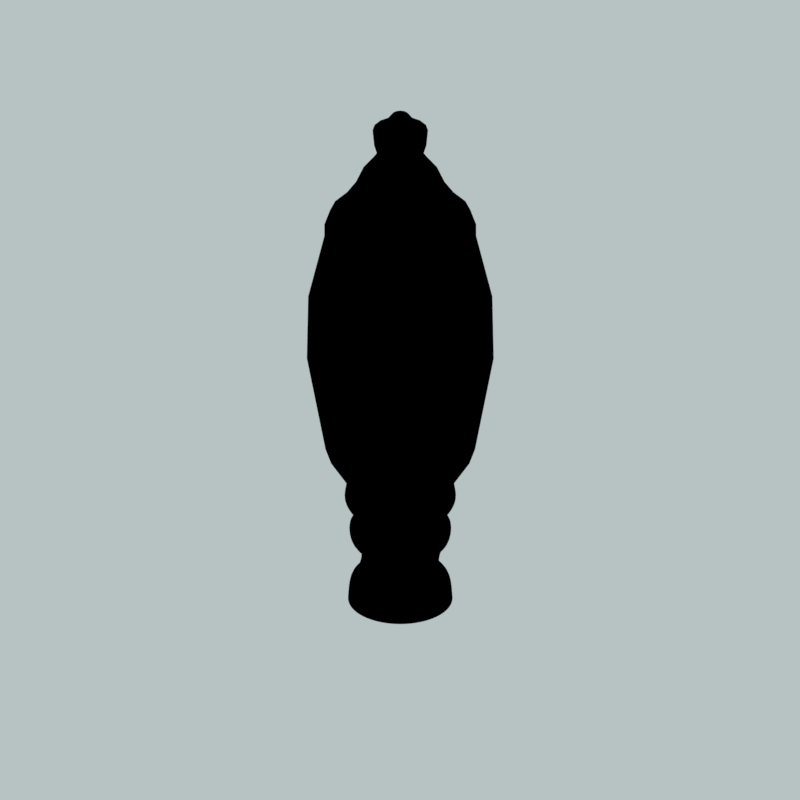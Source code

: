 # Source: tmo2_V004.blend  (saved by Blender 2.79.0; exported with 4.5.12 LTS)
import bpy
from mathutils import Matrix  # noqa: F401  (used for matrix-valued properties, if any)

bpy.ops.wm.read_factory_settings(use_empty=True)
scene = bpy.context.scene
scene.name = 'Scene'

# ---- collections
col_collection_1 = bpy.data.collections.new('Collection 1'); scene.collection.children.link(col_collection_1)

# ---- materials (node trees are filled in below, after node groups)
mat_brass = bpy.data.materials.new('brass')
mat_brass.alpha_threshold = 0.0
mat_brass.use_transparent_shadow = False
mat_brass.diffuse_color = (0.5225, 0.3206, 0.1354, 1.0)
mat_brass.specular_color = (1.0, 0.8675, 0.3637)
mat_brass.roughness = 0.5
mat_brass.specular_intensity = 1.0
mat_glass = bpy.data.materials.new('glass')
mat_glass.alpha_threshold = 0.0
mat_glass.use_transparent_shadow = False
mat_glass.diffuse_color = (0.9203, 1.0, 1.0, 1.0)
mat_glass.specular_color = (1.0, 0.8629, 0.5203)
mat_glass.roughness = 0.5
mat_glass.specular_intensity = 0.2906
mat_guide = bpy.data.materials.new('guide')
mat_guide.alpha_threshold = 0.0
mat_guide.use_transparent_shadow = False
mat_guide.diffuse_color = (1.0, 0.0, 0.004819, 1.0)
mat_guide.roughness = 0.5

# ---- material node trees

# ---- world
world_world = bpy.data.worlds.new('World'); scene.world = world_world
world_world.color = (0.4735, 0.5457, 0.5457)
world_world.use_sun_shadow = False
world_world.sun_shadow_jitter_overblur = 0.0
world_world.cycles.sampling_method = 'MANUAL'
world_world.light_settings.distance = 0.0

# ---- cameras
cam_camera = bpy.data.cameras.new('Camera')
cam_camera.type = 'ORTHO'
cam_camera.sensor_fit = 'HORIZONTAL'
cam_camera.clip_start = 220.0
cam_camera.clip_end = 340.0
cam_camera.lens = 35.0
cam_camera.sensor_width = 1.0
cam_camera.sensor_height = 18.0
cam_camera.ortho_scale = 8.486
cam_camera.shift_x = -0.000345
cam_camera.shift_y = 0.25
cam_camera.dof.focus_distance = 0.0
cam_camera.dof.aperture_fstop = 128.0
cam_camera.dof.aperture_blades = 6

# ---- lights
light_lightdome = bpy.data.lights.new('LightDome', 'SUN')
light_lightdome.transmission_factor = 0.0
light_lightdome.angle = 0.1993
light_lightdome.energy = 0.1
light_lightdome.shadow_buffer_clip_start = 0.5
light_lightdome.shadow_soft_size = 0.1
light_lightdome.shadow_cascade_max_distance = 1000.0
light_fillerlight = bpy.data.lights.new('FillerLight', 'SUN')
light_fillerlight.transmission_factor = 0.0
light_fillerlight.angle = 0.9273
light_fillerlight.energy = 0.5
light_fillerlight.shadow_buffer_clip_start = 0.5
light_fillerlight.shadow_soft_size = 0.5
light_fillerlight.shadow_cascade_max_distance = 1000.0
light_mainlight = bpy.data.lights.new('MainLight', 'SUN')
light_mainlight.transmission_factor = 0.0
light_mainlight.angle = 0.9273
light_mainlight.energy = 1.3
light_mainlight.shadow_buffer_clip_start = 0.5
light_mainlight.shadow_soft_size = 0.5
light_mainlight.shadow_cascade_max_distance = 1000.0

# ---- meshes
me_cylinder_004 = bpy.data.meshes.new('Cylinder.004')
me_cylinder_004.from_pydata([(0.04589, -0.01901, 4.443), (0.03513, -0.03513, 4.443), (1.35e-08, -0.04968, 4.443), (-0.01901, -0.04589, 4.443), (-0.04589, -0.01901, 4.443), (-0.04968, -6.003e-09, 4.443), (-0.03513, 0.03513, 4.443), (-0.01901, 0.04589, 4.443), (8.374e-09, 0.04968, 4.443), (0.01901, 0.04589, 4.443), (0.04589, 0.01901, 4.443), (0.04968, 4.982e-09, 4.443), (0.01901, -0.04589, 4.443), (-0.03513, -0.03513, 4.443), (-0.04589, 0.01901, 4.443), (0.03513, 0.03513, 4.443), (-0.03442, 0.0831, 4.582), (-0.0636, 0.0636, 4.582), (-0.0831, 0.03442, 4.582), (-0.08995, -3.035e-09, 4.582), (-0.0831, -0.03442, 4.582), (-0.0636, -0.0636, 4.582), (-0.03442, -0.0831, 4.582), (2.714e-08, -0.08995, 4.582), (0.03442, -0.0831, 4.582), (0.0636, -0.0636, 4.582), (0.0831, -0.03442, 4.582), (0.08995, 1.686e-08, 4.582), (0.0831, 0.03442, 4.582), (0.0636, 0.0636, 4.582), (0.03442, 0.0831, 4.582), (1.786e-08, 0.08995, 4.582), (-6.282e-08, 0.1639, 2.211), (0.0, 0.35, 2.351), (-1.842e-08, 0.2955, 2.252), (-6.524e-08, 0.1639, 4.304), (0.0, 0.35, 4.163), (-1.903e-08, 0.2955, 4.262), (0.06272, 0.1514, 2.211), (0.1339, 0.3233, 2.351), (0.1131, 0.273, 2.252), (0.06272, 0.1514, 4.304), (0.1339, 0.3233, 4.163), (0.1131, 0.273, 4.262), (0.1159, 0.1159, 2.211), (0.2475, 0.2475, 2.351), (0.2089, 0.2089, 2.252), (0.1159, 0.1159, 4.304), (0.2475, 0.2475, 4.163), (0.2089, 0.2089, 4.262), (0.1514, 0.06272, 2.211), (0.3233, 0.1339, 2.351), (0.273, 0.1131, 2.252), (0.1514, 0.06272, 4.304), (0.3233, 0.1339, 4.163), (0.273, 0.1131, 4.262), (0.1639, 4.108e-08, 2.211), (0.35, -1.53e-08, 2.351), (0.2955, 1.51e-09, 2.252), (0.1639, 3.866e-08, 4.304), (0.35, -1.53e-08, 4.163), (0.2955, 6.041e-10, 4.262), (0.1514, -0.06272, 2.211), (0.3233, -0.1339, 2.351), (0.273, -0.1131, 2.252), (0.1514, -0.06272, 4.304), (0.3233, -0.1339, 4.163), (0.273, -0.1131, 4.262), (0.1159, -0.1159, 2.211), (0.2475, -0.2475, 2.351), (0.2089, -0.2089, 2.252), (0.1159, -0.1159, 4.304), (0.2475, -0.2475, 4.163), (0.2089, -0.2089, 4.262), (0.06272, -0.1514, 2.211), (0.1339, -0.3233, 2.351), (0.1131, -0.273, 2.252), (0.06272, -0.1514, 4.304), (0.1339, -0.3233, 4.163), (0.1131, -0.273, 4.262), (-4.833e-08, -0.1639, 2.211), (5.284e-08, -0.35, 2.351), (2.326e-08, -0.2955, 2.252), (-4.833e-08, -0.1639, 4.304), (5.284e-08, -0.35, 4.163), (2.356e-08, -0.2955, 4.262), (-0.06272, -0.1514, 2.211), (-0.1339, -0.3233, 2.351), (-0.1131, -0.273, 2.252), (-0.06272, -0.1514, 4.304), (-0.1339, -0.3233, 4.163), (-0.1131, -0.273, 4.262), (-0.1159, -0.1159, 2.211), (-0.2475, -0.2475, 2.351), (-0.2089, -0.2089, 2.252), (-0.1159, -0.1159, 4.304), (-0.2475, -0.2475, 4.163), (-0.2089, -0.2089, 4.262), (-0.1514, -0.06272, 2.211), (-0.3233, -0.1339, 2.351), (-0.273, -0.1131, 2.252), (-0.1514, -0.06272, 4.304), (-0.3233, -0.1339, 4.163), (-0.273, -0.1131, 4.262), (-0.1639, 4.833e-09, 2.211), (-0.35, 4.173e-09, 2.351), (-0.2955, 4.229e-09, 2.252), (-0.1639, 2.416e-09, 4.304), (-0.35, 4.173e-09, 4.163), (-0.2955, 3.624e-09, 4.262), (-0.1514, 0.06272, 2.211), (-0.3233, 0.1339, 2.351), (-0.273, 0.1131, 2.252), (-0.1514, 0.06272, 4.304), (-0.3233, 0.1339, 4.163), (-0.273, 0.1131, 4.262), (-0.1159, 0.1159, 2.211), (-0.2475, 0.2475, 2.351), (-0.2089, 0.2089, 2.252), (-0.1159, 0.1159, 4.304), (-0.2475, 0.2475, 4.163), (-0.2089, 0.2089, 4.262), (-0.06272, 0.1514, 2.211), (-0.1339, 0.3233, 2.351), (-0.1131, 0.273, 2.252), (-0.06272, 0.1514, 4.304), (-0.1339, 0.3233, 4.163), (-0.1131, 0.273, 4.262), (-0.03442, 0.0831, 4.717), (3.4e-07, 0.08995, 4.717), (-0.0636, 0.0636, 4.717), (-0.0831, 0.03442, 4.717), (-0.08995, -3.035e-09, 4.717), (-0.0831, -0.03442, 4.717), (-0.0636, -0.0636, 4.717), (-0.03442, -0.0831, 4.717), (3.493e-07, -0.08995, 4.717), (0.03442, -0.0831, 4.717), (0.0636, -0.0636, 4.717), (0.0831, -0.03442, 4.717), (0.08995, 1.686e-08, 4.717), (0.0831, 0.03442, 4.717), (0.0636, 0.0636, 4.717), (0.03442, 0.0831, 4.717), (0.1727, 0.07229, 1.617), (0.1506, 0.03911, 1.617), (0.1428, 1.306e-08, 1.617), (0.1506, -0.03911, 1.617), (0.1727, -0.07229, 1.617), (1.646e-08, -1.51e-08, 2.211), (0.2059, -0.09443, 1.617), (0.2451, -0.1022, 1.617), (0.2841, -0.09434, 1.617), (4.146e-07, -1.269e-08, 4.773), (0.3172, -0.07217, 1.617), (0.3393, -0.03905, 1.617), (0.3471, 2.979e-09, 1.617), (0.3393, 0.03905, 1.617), (0.3172, 0.07217, 1.617), (0.2451, 0.1022, 1.617), (0.2841, 0.09434, 1.617), (0.2059, 0.09443, 1.617), (0.2184, 1.293e-09, 1.62), (0.1727, -0.07229, 2.288), (0.2184, -7.111e-09, 2.286), (0.1506, -0.03911, 2.288), (0.3393, 0.03905, 2.288), (0.3471, -3.623e-09, 2.288), (0.1428, -7.607e-08, 2.288), (0.1506, 0.03911, 2.288), (0.3172, -0.07217, 2.288), (0.1727, 0.07229, 2.288), (0.2841, -0.09434, 2.288), (0.2059, 0.09443, 2.288), (0.2451, -0.1022, 2.288), (0.2451, 0.1022, 2.288), (0.2841, 0.09434, 2.288), (0.2059, -0.09443, 2.288), (0.3172, 0.07217, 2.288), (0.3393, -0.03905, 2.288), (-0.1727, 0.07229, 1.617), (-0.1506, 0.03911, 1.617), (-0.1428, 8.945e-09, 1.617), (-0.1506, -0.03911, 1.617), (-0.1727, -0.07229, 1.617), (-0.2059, -0.09443, 1.617), (-0.2451, -0.1022, 1.617), (-0.2841, -0.09434, 1.617), (-0.3172, -0.07217, 1.617), (-0.3393, -0.03905, 1.617), (-0.3471, 2.939e-09, 1.617), (-0.3393, 0.03905, 1.617), (-0.3172, 0.07217, 1.617), (-0.2451, 0.1022, 1.617), (-0.2841, 0.09434, 1.617), (-0.2059, 0.09443, 1.617), (-0.2184, 1.895e-09, 1.62), (-0.1727, -0.07229, 2.288), (-0.2184, 4.861e-09, 2.286), (-0.1506, -0.03911, 2.288), (-0.3393, 0.03905, 2.288), (-0.3471, -3.407e-09, 2.288), (-0.1428, 4.454e-09, 2.288), (-0.1506, 0.03911, 2.288), (-0.3172, -0.07217, 2.288), (-0.1727, 0.07229, 2.288), (-0.2841, -0.09434, 2.288), (-0.2059, 0.09443, 2.288), (-0.2451, -0.1022, 2.288), (-0.2451, 0.1022, 2.288), (-0.2841, 0.09434, 2.288), (-0.2059, -0.09443, 2.288), (-0.3172, 0.07217, 2.288), (-0.3393, -0.03905, 2.288), (0.0, 0.35, 2.879), (0.0, 0.35, 3.521), (0.1339, 0.3233, 3.521), (0.1339, 0.3233, 2.879), (-0.1339, 0.3233, 2.879), (-0.1339, 0.3233, 3.521), (0.2475, 0.2475, 3.521), (0.2475, 0.2475, 2.879), (0.3233, 0.1339, 3.521), (0.3233, 0.1339, 2.879), (0.35, -1.53e-08, 3.521), (0.35, -1.53e-08, 2.879), (0.3233, -0.1339, 3.521), (0.3233, -0.1339, 2.879), (0.2475, -0.2475, 3.521), (0.2475, -0.2475, 2.879), (0.1339, -0.3233, 3.521), (0.1339, -0.3233, 2.879), (5.284e-08, -0.35, 3.521), (5.284e-08, -0.35, 2.879), (-0.1339, -0.3233, 3.521), (-0.1339, -0.3233, 2.879), (-0.2475, -0.2475, 3.521), (-0.2475, -0.2475, 2.879), (-0.3233, -0.1339, 3.521), (-0.3233, -0.1339, 2.879), (-0.35, 4.173e-09, 3.521), (-0.35, 4.173e-09, 2.879), (-0.3233, 0.1339, 3.521), (-0.3233, 0.1339, 2.879), (-0.2475, 0.2475, 3.521), (-0.2475, 0.2475, 2.879), (-0.3016, -0.05649, 1.828), (-0.3016, -0.05649, 2.077), (-0.2757, -0.07382, 2.077), (-0.2757, -0.07382, 1.828), (-0.1712, 0.0306, 1.828), (-0.1712, 0.0306, 2.077), (-0.1886, 0.05653, 2.077), (-0.1886, 0.05653, 1.828), (-0.3189, -0.03057, 1.828), (-0.3189, -0.03057, 2.077), (-0.1652, 1.097e-08, 1.828), (-0.1652, 7.157e-09, 2.077), (-0.325, 4.246e-09, 1.828), (-0.325, 3.397e-10, 2.077), (-0.1712, -0.0306, 1.828), (-0.1712, -0.0306, 2.077), (-0.3189, 0.03057, 1.828), (-0.3189, 0.03057, 2.077), (-0.1886, -0.05653, 1.828), (-0.1886, -0.05653, 2.077), (-0.3016, 0.05649, 1.828), (-0.3016, 0.05649, 2.077), (-0.2145, -0.07384, 1.828), (-0.2145, -0.07384, 2.077), (-0.2757, 0.07382, 1.828), (-0.2757, 0.07382, 2.077), (-0.2451, -0.07991, 1.828), (-0.2451, -0.07991, 2.077), (-0.2145, 0.07384, 1.828), (-0.2145, 0.07384, 2.077), (-0.2451, 0.07991, 2.077), (-0.2451, 0.07991, 1.828), (0.3016, -0.05649, 1.828), (0.3016, -0.05649, 2.077), (0.2757, -0.07382, 2.077), (0.2757, -0.07382, 1.828), (0.1712, 0.0306, 1.828), (0.1712, 0.0306, 2.077), (0.1886, 0.05653, 2.077), (0.1886, 0.05653, 1.828), (0.3189, -0.03057, 1.828), (0.3189, -0.03057, 2.077), (0.1652, 1.495e-08, 1.828), (0.1652, -9.795e-10, 2.077), (0.325, 4.246e-09, 1.828), (0.325, 2.146e-10, 2.077), (0.1712, -0.0306, 1.828), (0.1712, -0.0306, 2.077), (0.3189, 0.03057, 1.828), (0.3189, 0.03057, 2.077), (0.1886, -0.05653, 1.828), (0.1886, -0.05653, 2.077), (0.3016, 0.05649, 1.828), (0.3016, 0.05649, 2.077), (0.2145, -0.07384, 1.828), (0.2145, -0.07384, 2.077), (0.2757, 0.07382, 1.828), (0.2757, 0.07382, 2.077), (0.2451, -0.07991, 1.828), (0.2451, -0.07991, 2.077), (0.2145, 0.07384, 1.828), (0.2145, 0.07384, 2.077), (0.2451, 0.07991, 2.077), (0.2451, 0.07991, 1.828)], [], [(219, 126, 36, 215), (220, 48, 54, 222), (222, 54, 60, 224), (224, 60, 66, 226), (226, 66, 72, 228), (228, 72, 78, 230), (230, 78, 84, 232), (232, 84, 90, 234), (234, 90, 96, 236), (236, 96, 102, 238), (238, 102, 108, 240), (240, 108, 114, 242), (242, 114, 120, 244), (244, 120, 126, 219), (216, 42, 48, 220), (22, 23, 136, 135), (1, 0, 26, 25), (215, 36, 42, 216), (33, 39, 40, 34), (34, 40, 38, 32), (42, 36, 37, 43), (43, 37, 35, 41), (39, 45, 46, 40), (40, 46, 44, 38), (48, 42, 43, 49), (49, 43, 41, 47), (45, 51, 52, 46), (46, 52, 50, 44), (54, 48, 49, 55), (55, 49, 47, 53), (51, 57, 58, 52), (52, 58, 56, 50), (60, 54, 55, 61), (61, 55, 53, 59), (57, 63, 64, 58), (58, 64, 62, 56), (66, 60, 61, 67), (67, 61, 59, 65), (63, 69, 70, 64), (64, 70, 68, 62), (72, 66, 67, 73), (73, 67, 65, 71), (69, 75, 76, 70), (70, 76, 74, 68), (78, 72, 73, 79), (79, 73, 71, 77), (75, 81, 82, 76), (76, 82, 80, 74), (84, 78, 79, 85), (85, 79, 77, 83), (81, 87, 88, 82), (82, 88, 86, 80), (90, 84, 85, 91), (91, 85, 83, 89), (87, 93, 94, 88), (88, 94, 92, 86), (96, 90, 91, 97), (97, 91, 89, 95), (93, 99, 100, 94), (94, 100, 98, 92), (102, 96, 97, 103), (103, 97, 95, 101), (99, 105, 106, 100), (100, 106, 104, 98), (108, 102, 103, 109), (109, 103, 101, 107), (105, 111, 112, 106), (106, 112, 110, 104), (114, 108, 109, 115), (115, 109, 107, 113), (111, 117, 118, 112), (112, 118, 116, 110), (120, 114, 115, 121), (121, 115, 113, 119), (117, 123, 124, 118), (118, 124, 122, 116), (126, 120, 121, 127), (127, 121, 119, 125), (123, 33, 34, 124), (124, 34, 32, 122), (36, 126, 127, 37), (37, 127, 125, 35), (74, 80, 149), (3, 2, 23, 22), (5, 4, 20, 19), (7, 6, 17, 16), (9, 8, 31, 30), (11, 10, 28, 27), (12, 1, 25, 24), (13, 3, 22, 21), (14, 5, 19, 18), (15, 9, 30, 29), (0, 11, 27, 26), (2, 12, 24, 23), (4, 13, 21, 20), (6, 14, 18, 17), (10, 15, 29, 28), (8, 7, 16, 31), (35, 125, 7, 8), (53, 47, 15, 10), (119, 113, 14, 6), (101, 95, 13, 4), (83, 77, 12, 2), (65, 59, 11, 0), (47, 41, 9, 15), (113, 107, 5, 14), (95, 89, 3, 13), (77, 71, 1, 12), (59, 53, 10, 11), (41, 35, 8, 9), (125, 119, 6, 7), (107, 101, 4, 5), (89, 83, 2, 3), (71, 65, 0, 1), (140, 141, 153), (31, 16, 128, 129), (30, 31, 129, 143), (23, 24, 137, 136), (16, 17, 130, 128), (24, 25, 138, 137), (17, 18, 131, 130), (25, 26, 139, 138), (18, 19, 132, 131), (26, 27, 140, 139), (19, 20, 133, 132), (27, 28, 141, 140), (20, 21, 134, 133), (28, 29, 142, 141), (21, 22, 135, 134), (29, 30, 143, 142), (104, 110, 149), (133, 134, 153), (141, 142, 153), (134, 135, 153), (142, 143, 153), (135, 136, 153), (129, 128, 153), (143, 129, 153), (136, 137, 153), (128, 130, 153), (137, 138, 153), (130, 131, 153), (138, 139, 153), (131, 132, 153), (139, 140, 153), (132, 133, 153), (86, 92, 149), (68, 74, 149), (50, 56, 149), (122, 32, 149), (116, 122, 149), (98, 104, 149), (80, 86, 149), (62, 68, 149), (32, 38, 149), (44, 50, 149), (110, 116, 149), (92, 98, 149), (146, 162, 147), (38, 44, 149), (56, 62, 149), (155, 162, 156), (145, 162, 146), (154, 162, 155), (144, 162, 145), (152, 162, 154), (161, 162, 144), (151, 162, 152), (160, 162, 159), (159, 162, 161), (150, 162, 151), (158, 162, 160), (148, 162, 150), (157, 162, 158), (156, 162, 157), (147, 162, 148), (168, 165, 164), (179, 167, 164), (169, 168, 164), (170, 179, 164), (171, 169, 164), (172, 170, 164), (173, 171, 164), (174, 172, 164), (176, 175, 164), (175, 173, 164), (177, 174, 164), (178, 176, 164), (163, 177, 164), (166, 178, 164), (167, 166, 164), (165, 163, 164), (280, 279, 170, 172), (284, 283, 169, 171), (279, 287, 179, 170), (283, 289, 168, 169), (287, 291, 167, 179), (289, 293, 165, 168), (291, 295, 166, 167), (293, 297, 163, 165), (295, 299, 178, 166), (297, 301, 177, 163), (299, 303, 176, 178), (301, 305, 174, 177), (308, 307, 173, 175), (303, 308, 175, 176), (305, 280, 172, 174), (307, 284, 171, 173), (182, 183, 196), (189, 190, 196), (181, 182, 196), (188, 189, 196), (180, 181, 196), (187, 188, 196), (195, 180, 196), (186, 187, 196), (194, 193, 196), (193, 195, 196), (185, 186, 196), (192, 194, 196), (184, 185, 196), (191, 192, 196), (190, 191, 196), (183, 184, 196), (202, 198, 199), (213, 198, 201), (203, 198, 202), (204, 198, 213), (205, 198, 203), (206, 198, 204), (207, 198, 205), (208, 198, 206), (210, 198, 209), (209, 198, 207), (211, 198, 208), (212, 198, 210), (197, 198, 211), (200, 198, 212), (201, 198, 200), (199, 198, 197), (248, 206, 204, 247), (252, 205, 203, 251), (247, 204, 213, 255), (251, 203, 202, 257), (255, 213, 201, 259), (257, 202, 199, 261), (259, 201, 200, 263), (261, 199, 197, 265), (263, 200, 212, 267), (265, 197, 211, 269), (267, 212, 210, 271), (269, 211, 208, 273), (276, 209, 207, 275), (271, 210, 209, 276), (273, 208, 206, 248), (275, 207, 205, 252), (33, 214, 217, 39), (214, 215, 216, 217), (39, 217, 221, 45), (217, 216, 220, 221), (117, 245, 218, 123), (245, 244, 219, 218), (111, 243, 245, 117), (243, 242, 244, 245), (105, 241, 243, 111), (241, 240, 242, 243), (99, 239, 241, 105), (239, 238, 240, 241), (93, 237, 239, 99), (237, 236, 238, 239), (87, 235, 237, 93), (235, 234, 236, 237), (81, 233, 235, 87), (233, 232, 234, 235), (75, 231, 233, 81), (231, 230, 232, 233), (69, 229, 231, 75), (229, 228, 230, 231), (63, 227, 229, 69), (227, 226, 228, 229), (57, 225, 227, 63), (225, 224, 226, 227), (51, 223, 225, 57), (223, 222, 224, 225), (45, 221, 223, 51), (221, 220, 222, 223), (123, 218, 214, 33), (218, 219, 215, 214), (195, 274, 253, 180), (274, 275, 252, 253), (186, 272, 249, 187), (272, 273, 248, 249), (194, 270, 277, 193), (270, 271, 276, 277), (193, 277, 274, 195), (277, 276, 275, 274), (185, 268, 272, 186), (268, 269, 273, 272), (192, 266, 270, 194), (266, 267, 271, 270), (184, 264, 268, 185), (264, 265, 269, 268), (191, 262, 266, 192), (262, 263, 267, 266), (183, 260, 264, 184), (260, 261, 265, 264), (190, 258, 262, 191), (258, 259, 263, 262), (182, 256, 260, 183), (256, 257, 261, 260), (189, 254, 258, 190), (254, 255, 259, 258), (181, 250, 256, 182), (250, 251, 257, 256), (188, 246, 254, 189), (246, 247, 255, 254), (180, 253, 250, 181), (253, 252, 251, 250), (187, 249, 246, 188), (249, 248, 247, 246), (161, 144, 285, 306), (306, 285, 284, 307), (151, 152, 281, 304), (304, 281, 280, 305), (160, 159, 309, 302), (302, 309, 308, 303), (159, 161, 306, 309), (309, 306, 307, 308), (150, 151, 304, 300), (300, 304, 305, 301), (158, 160, 302, 298), (298, 302, 303, 299), (148, 150, 300, 296), (296, 300, 301, 297), (157, 158, 298, 294), (294, 298, 299, 295), (147, 148, 296, 292), (292, 296, 297, 293), (156, 157, 294, 290), (290, 294, 295, 291), (146, 147, 292, 288), (288, 292, 293, 289), (155, 156, 290, 286), (286, 290, 291, 287), (145, 146, 288, 282), (282, 288, 289, 283), (154, 155, 286, 278), (278, 286, 287, 279), (144, 145, 282, 285), (285, 282, 283, 284), (152, 154, 278, 281), (281, 278, 279, 280)])
me_cylinder_004.polygons.foreach_set('material_index', [1, 1, 1, 1, 1, 1, 1, 1, 1, 1, 1, 1, 1, 1, 1, 1, 1, 1, 1, 1, 1, 1, 1, 1, 1, 1, 1, 1, 1, 1, 1, 1, 1, 1, 1, 1, 1, 1, 1, 1, 1, 1, 1, 1, 1, 1, 1, 1, 1, 1, 1, 1, 1, 1, 1, 1, 1, 1, 1, 1, 1, 1, 1, 1, 1, 1, 1, 1, 1, 1, 1, 1, 1, 1, 1, 1, 1, 1, 1, 1, 1, 1, 1, 1, 1, 1, 1, 1, 1, 1, 1, 1, 1, 1, 1, 1, 1, 1, 1, 1, 1, 1, 1, 1, 1, 1, 1, 1, 1, 1, 1, 1, 1, 1, 1, 1, 1, 1, 1, 1, 1, 1, 1, 1, 1, 1, 1, 1, 1, 1, 1, 1, 1, 1, 1, 1, 1, 1, 1, 1, 1, 1, 1, 1, 1, 1, 1, 1, 1, 1, 1, 1, 1, 1, 1, 1, 1, 1, 1, 1, 1, 1, 1, 1, 1, 1, 1, 1, 1, 1, 1, 1, 1, 1, 1, 1, 1, 1, 1, 1, 1, 1, 1, 1, 1, 1, 1, 1, 1, 1, 1, 1, 1, 1, 1, 1, 1, 1, 1, 1, 1, 1, 1, 1, 1, 1, 1, 1, 1, 1, 1, 1, 1, 1, 1, 1, 1, 1, 1, 1, 1, 1, 1, 1, 1, 1, 1, 1, 1, 1, 1, 1, 1, 1, 1, 1, 1, 1, 1, 1, 1, 1, 1, 1, 1, 1, 1, 1, 1, 1, 1, 1, 1, 1, 1, 1, 1, 0, 1, 0, 1, 0, 1, 0, 1, 0, 1, 0, 1, 0, 1, 0, 1, 0, 1, 0, 1, 0, 1, 0, 1, 0, 1, 0, 1, 0, 1, 0, 1, 1, 1, 1, 1, 1, 1, 1, 1, 1, 1, 1, 1, 1, 1, 1, 1, 1, 1, 1, 1, 1, 1, 1, 1, 1, 1, 1, 1, 1, 1, 1, 1, 1, 1, 1, 1, 1, 1, 1, 1, 1, 1, 1, 1, 1, 1, 1, 1, 1, 1, 1, 1, 1, 1, 1, 1, 1, 1, 1, 1, 1, 1, 1])
me_cylinder_004.materials.append(mat_brass)
me_cylinder_004.materials.append(mat_glass)
me_cylinder_004.use_remesh_preserve_volume = False
me_cylinder_004.use_remesh_preserve_attributes = False
me_cylinder_004.use_mirror_vertex_groups = False
me_cylinder_004.update()
me_cylinder_002 = bpy.data.meshes.new('Cylinder.002')
me_cylinder_002.from_pydata([(0.0, 0.1743, 3.382), (0.06669, 0.161, 3.382), (0.1232, 0.1232, 3.382), (0.161, 0.06669, 3.382), (0.1743, -7.618e-09, 3.382), (0.161, -0.06669, 3.382), (0.1232, -0.1232, 3.382), (0.06669, -0.161, 3.382), (2.631e-08, -0.1743, 3.382), (-0.06669, -0.161, 3.382), (-0.1232, -0.1232, 3.382), (-0.161, -0.06669, 3.382), (-0.1743, 2.078e-09, 3.382), (-0.161, 0.06669, 3.382), (-0.1232, 0.1232, 3.382), (-0.06669, 0.161, 3.382), (0.0, 0.185, 3.5), (0.07078, 0.1709, 3.5), (0.1308, 0.1308, 3.5), (0.1709, 0.07078, 3.5), (0.185, -8.085e-09, 3.5), (0.1709, -0.07078, 3.5), (0.1308, -0.1308, 3.5), (0.07078, -0.1709, 3.5), (2.793e-08, -0.185, 3.5), (-0.07078, -0.1709, 3.5), (-0.1308, -0.1308, 3.5), (-0.1709, -0.07078, 3.5), (-0.185, 2.206e-09, 3.5), (-0.1709, 0.07078, 3.5), (-0.1308, 0.1308, 3.5), (-0.07078, 0.1709, 3.5), (0.0, 0.05549, 3.618), (0.02123, 0.05126, 3.618), (0.03924, 0.03924, 3.618), (0.05126, 0.02123, 3.618), (0.05549, -2.425e-09, 3.618), (0.05126, -0.02123, 3.618), (0.03924, -0.03924, 3.618), (0.02123, -0.05126, 3.618), (8.378e-09, -0.05549, 3.618), (-0.02123, -0.05126, 3.618), (-0.03924, -0.03924, 3.618), (-0.05126, -0.02123, 3.618), (-0.05549, 6.617e-10, 3.618), (-0.05126, 0.02123, 3.618), (-0.03924, 0.03924, 3.618), (-0.02123, 0.05126, 3.618), (3.116e-09, -9.585e-10, 3.618), (0.0, 0.15, 3.3), (0.05742, 0.1386, 3.3), (0.1061, 0.1061, 3.3), (0.1386, 0.05742, 3.3), (0.15, -6.559e-09, 3.3), (0.1386, -0.05742, 3.3), (0.1061, -0.1061, 3.3), (0.05742, -0.1386, 3.3), (2.266e-08, -0.15, 3.3), (-0.05742, -0.1386, 3.3), (-0.1061, -0.1061, 3.3), (-0.1386, -0.05742, 3.3), (-0.15, 1.789e-09, 3.3), (-0.1386, 0.05742, 3.3), (-0.1061, 0.1061, 3.3), (-0.05742, 0.1386, 3.3), (-0.04601, 0.1111, 3.53), (0.0, 0.1202, 3.53), (1.815e-08, -0.1202, 3.53), (-0.04601, -0.1111, 3.53), (0.04601, 0.1111, 3.53), (0.08501, 0.08501, 3.53), (-0.08501, -0.08501, 3.53), (0.1111, 0.04601, 3.53), (-0.1111, -0.04601, 3.53), (0.1202, -5.255e-09, 3.53), (-0.1202, 1.434e-09, 3.53), (0.1111, -0.04601, 3.53), (-0.1111, 0.04601, 3.53), (0.08501, -0.08501, 3.53), (-0.08501, 0.08501, 3.53), (0.04601, -0.1111, 3.53)], [], [(9, 25, 26, 10), (2, 18, 19, 3), (10, 26, 27, 11), (3, 19, 20, 4), (11, 27, 28, 12), (4, 20, 21, 5), (12, 28, 29, 13), (5, 21, 22, 6), (13, 29, 30, 14), (6, 22, 23, 7), (14, 30, 31, 15), (7, 23, 24, 8), (0, 16, 17, 1), (15, 31, 16, 0), (8, 24, 25, 9), (1, 17, 18, 2), (65, 47, 32, 66), (67, 40, 41, 68), (69, 33, 34, 70), (68, 41, 42, 71), (70, 34, 35, 72), (71, 42, 43, 73), (72, 35, 36, 74), (73, 43, 44, 75), (74, 36, 37, 76), (75, 44, 45, 77), (76, 37, 38, 78), (77, 45, 46, 79), (78, 38, 39, 80), (79, 46, 47, 65), (80, 39, 40, 67), (66, 32, 33, 69), (45, 48, 46), (38, 48, 39), (46, 48, 47), (39, 48, 40), (32, 48, 33), (47, 48, 32), (40, 48, 41), (33, 48, 34), (41, 48, 42), (34, 48, 35), (42, 48, 43), (35, 48, 36), (43, 48, 44), (36, 48, 37), (44, 48, 45), (37, 48, 38), (6, 7, 56, 55), (14, 15, 64, 63), (7, 8, 57, 56), (0, 1, 50, 49), (15, 0, 49, 64), (8, 9, 58, 57), (1, 2, 51, 50), (9, 10, 59, 58), (2, 3, 52, 51), (10, 11, 60, 59), (3, 4, 53, 52), (11, 12, 61, 60), (4, 5, 54, 53), (12, 13, 62, 61), (5, 6, 55, 54), (13, 14, 63, 62), (16, 66, 69, 17), (23, 80, 67, 24), (30, 79, 65, 31), (22, 78, 80, 23), (29, 77, 79, 30), (21, 76, 78, 22), (28, 75, 77, 29), (20, 74, 76, 21), (27, 73, 75, 28), (19, 72, 74, 20), (26, 71, 73, 27), (18, 70, 72, 19), (25, 68, 71, 26), (17, 69, 70, 18), (24, 67, 68, 25), (31, 65, 66, 16)])
me_cylinder_002.polygons.foreach_set('use_smooth', [True] * 80)
me_cylinder_002.materials.append(mat_brass)
me_cylinder_002.use_remesh_preserve_volume = False
me_cylinder_002.use_remesh_preserve_attributes = False
me_cylinder_002.use_mirror_vertex_groups = False
me_cylinder_002.update()
me_cylinder_001 = bpy.data.meshes.new('Cylinder.001')
me_cylinder_001.from_pydata([(0.0, 0.3698, 0.8075), (0.1415, 0.3417, 0.8075), (0.2615, 0.2615, 0.8075), (0.3417, 0.1415, 0.8075), (0.3698, -1.616e-08, 0.8075), (0.3417, -0.1415, 0.8075), (0.2615, -0.2615, 0.8075), (0.1415, -0.3417, 0.8075), (5.584e-08, -0.3698, 0.8075), (-0.1415, -0.3417, 0.8075), (-0.2615, -0.2615, 0.8075), (-0.3417, -0.1415, 0.8075), (-0.3698, 4.41e-09, 0.8075), (-0.3417, 0.1415, 0.8075), (-0.2615, 0.2615, 0.8075), (-0.1415, 0.3417, 0.8075), (0.0, 0.4809, 0.9925), (0.184, 0.4443, 0.9925), (0.3401, 0.3401, 0.9925), (0.4443, 0.184, 0.9925), (0.4809, -2.102e-08, 0.9925), (0.4443, -0.184, 0.9925), (0.3401, -0.3401, 0.9925), (0.184, -0.4443, 0.9925), (7.262e-08, -0.4809, 0.9925), (-0.184, -0.4443, 0.9925), (-0.3401, -0.3401, 0.9925), (-0.4443, -0.184, 0.9925), (-0.4809, 5.735e-09, 0.9925), (-0.4443, 0.184, 0.9925), (-0.3401, 0.3401, 0.9925), (-0.184, 0.4443, 0.9925), (1.819e-08, 0.6007, 1.693), (0.2299, 0.555, 1.693), (0.4247, 0.4247, 1.693), (0.555, 0.2299, 1.693), (0.6007, -2.692e-08, 1.693), (0.555, -0.2299, 1.693), (0.4247, -0.4247, 1.693), (0.2299, -0.555, 1.693), (8.953e-08, -0.6007, 1.693), (-0.2299, -0.555, 1.693), (-0.4247, -0.4247, 1.693), (-0.555, -0.2299, 1.693), (-0.6007, 7.262e-09, 1.693), (-0.555, 0.2299, 1.693), (-0.4247, 0.4247, 1.693), (-0.2299, 0.555, 1.693), (1.794e-08, 0.488, 2.725), (0.1867, 0.4508, 2.725), (0.345, 0.345, 2.725), (0.4508, 0.1867, 2.725), (0.488, -2.078e-08, 2.725), (0.4508, -0.1867, 2.725), (0.345, -0.345, 2.725), (0.1867, -0.4508, 2.725), (7.579e-08, -0.488, 2.725), (-0.1867, -0.4508, 2.725), (-0.345, -0.345, 2.725), (-0.4508, -0.1867, 2.725), (-0.488, 5.346e-09, 2.725), (-0.4508, 0.1867, 2.725), (-0.345, 0.345, 2.725), (-0.1867, 0.4508, 2.725), (0.0, 0.1867, 3.201), (0.07145, 0.1725, 3.201), (0.132, 0.132, 3.201), (0.1725, 0.07145, 3.201), (0.1867, -8.161e-09, 3.201), (0.1725, -0.07145, 3.201), (0.132, -0.132, 3.201), (0.07145, -0.1725, 3.201), (2.819e-08, -0.1867, 3.201), (-0.07145, -0.1725, 3.201), (-0.132, -0.132, 3.201), (-0.1725, -0.07145, 3.201), (-0.1867, 2.226e-09, 3.201), (-0.1725, 0.07145, 3.201), (-0.132, 0.132, 3.201), (-0.07145, 0.1725, 3.201), (0.0, 0.09126, 3.343), (0.03492, 0.08431, 3.343), (0.06453, 0.06453, 3.343), (0.08431, 0.03492, 3.343), (0.09126, -3.989e-09, 3.343), (0.08431, -0.03492, 3.343), (0.06453, -0.06453, 3.343), (0.03492, -0.08431, 3.343), (1.378e-08, -0.09126, 3.343), (-0.03492, -0.08431, 3.343), (-0.06453, -0.06453, 3.343), (-0.08431, -0.03492, 3.343), (-0.09126, 1.088e-09, 3.343), (-0.08431, 0.03492, 3.343), (-0.06453, 0.06453, 3.343), (-0.03492, 0.08431, 3.343), (0.285, 0.1181, 2.982), (0.3085, -1.262e-08, 2.982), (-0.285, -0.1181, 2.982), (-0.3085, 3.811e-09, 2.982), (0.285, -0.1181, 2.982), (-0.285, 0.1181, 2.982), (0.2181, -0.2181, 2.982), (-0.2181, 0.2181, 2.982), (0.1181, -0.285, 2.982), (-0.1181, 0.285, 2.982), (4.691e-08, -0.3085, 2.982), (9.757e-09, 0.3085, 2.982), (0.1181, 0.285, 2.982), (-0.1181, -0.285, 2.982), (0.2181, 0.2181, 2.982), (-0.2181, -0.2181, 2.982), (0.38, 0.1574, 2.816), (-0.38, -0.1574, 2.816), (1.436e-08, 0.4113, 2.816), (0.4536, -1.894e-08, 2.8), (-0.4536, 5.293e-09, 2.8), (0.4191, -0.1736, 2.8), (-0.4191, 0.1736, 2.8), (0.3208, -0.3208, 2.8), (-0.3208, 0.3208, 2.8), (0.1736, -0.4191, 2.8), (-0.1736, 0.4191, 2.8), (7.53e-08, -0.4536, 2.8), (0.1736, 0.4191, 2.8), (-0.1736, -0.4191, 2.8), (0.3208, 0.3208, 2.8), (-0.3208, -0.3208, 2.8), (0.1866, 0.4506, 2.637), (1.467e-08, 0.4877, 2.637), (0.3449, 0.3449, 2.637), (0.4506, 0.1866, 2.637), (0.4877, -2.209e-08, 2.637), (0.4506, -0.1866, 2.637), (0.3449, -0.3449, 2.637), (0.1866, -0.4506, 2.637), (7.372e-08, -0.4877, 2.637), (-0.1866, -0.4506, 2.637), (-0.3449, -0.3449, 2.637), (-0.4506, -0.1866, 2.637), (-0.4877, 5.951e-09, 2.637), (-0.4506, 0.1866, 2.637), (-0.3449, 0.3449, 2.637), (-0.1866, 0.4506, 2.637), (0.4191, 0.1736, 2.8), (0.4113, -1.818e-08, 2.816), (-0.4191, -0.1736, 2.8), (-0.4113, 5.07e-09, 2.816), (0.38, -0.1574, 2.816), (-0.38, 0.1574, 2.816), (0.2908, -0.2908, 2.816), (-0.2908, 0.2908, 2.816), (0.1574, -0.38, 2.816), (-0.1574, 0.38, 2.816), (6.33e-08, -0.4113, 2.816), (2.076e-08, 0.4536, 2.8), (0.1574, 0.38, 2.816), (-0.1574, -0.38, 2.816), (0.2908, 0.2908, 2.816), (-0.2908, -0.2908, 2.816), (-0.547, 0.2266, 2.17), (-0.4186, 0.4186, 2.17), (0.4186, -0.4186, 2.17), (0.2266, -0.547, 2.17), (-0.2266, 0.547, 2.17), (8.942e-08, -0.592, 2.17), (1.863e-08, 0.592, 2.17), (0.2266, 0.547, 2.17), (-0.2266, -0.547, 2.17), (0.4186, 0.4186, 2.17), (-0.4186, -0.4186, 2.17), (0.547, 0.2266, 2.17), (-0.547, -0.2266, 2.17), (0.592, -2.619e-08, 2.17), (-0.592, 6.338e-09, 2.17), (0.547, -0.2266, 2.17), (0.364, -1.618e-08, 2.898), (-0.364, 5.71e-09, 2.898), (0.3363, -0.1393, 2.898), (-0.3363, 0.1393, 2.898), (0.2574, -0.2574, 2.898), (-0.2574, 0.2574, 2.898), (0.1393, -0.3363, 2.898), (-0.1393, 0.3363, 2.898), (5.408e-08, -0.364, 2.898), (0.1393, 0.3363, 2.898), (-0.1393, -0.3363, 2.898), (0.2574, 0.2574, 2.898), (-0.2574, -0.2574, 2.898), (0.3363, 0.1393, 2.898), (-0.3363, -0.1393, 2.898), (1.11e-08, 0.364, 2.898), (0.255, -1.115e-08, 3.109), (-0.255, 3.041e-09, 3.109), (0.2356, -0.09758, 3.109), (-0.2356, 0.09758, 3.109), (0.1803, -0.1803, 3.109), (-0.1803, 0.1803, 3.109), (0.09758, -0.2356, 3.109), (-0.09758, 0.2356, 3.109), (3.85e-08, -0.255, 3.109), (0.09758, 0.2356, 3.109), (-0.09758, -0.2356, 3.109), (0.1803, 0.1803, 3.109), (-0.1803, -0.1803, 3.109), (0.2356, 0.09758, 3.109), (-0.2356, -0.09758, 3.109), (0.0, 0.255, 3.109)], [], [(9, 25, 26, 10), (2, 18, 19, 3), (10, 26, 27, 11), (3, 19, 20, 4), (11, 27, 28, 12), (4, 20, 21, 5), (12, 28, 29, 13), (5, 21, 22, 6), (13, 29, 30, 14), (6, 22, 23, 7), (14, 30, 31, 15), (7, 23, 24, 8), (0, 16, 17, 1), (15, 31, 16, 0), (8, 24, 25, 9), (1, 17, 18, 2), (31, 47, 32, 16), (24, 40, 41, 25), (17, 33, 34, 18), (25, 41, 42, 26), (18, 34, 35, 19), (26, 42, 43, 27), (19, 35, 36, 20), (27, 43, 44, 28), (20, 36, 37, 21), (28, 44, 45, 29), (21, 37, 38, 22), (29, 45, 46, 30), (22, 38, 39, 23), (30, 46, 47, 31), (23, 39, 40, 24), (16, 32, 33, 17), (160, 141, 142, 161), (162, 134, 135, 163), (161, 142, 143, 164), (163, 135, 136, 165), (166, 129, 128, 167), (164, 143, 129, 166), (165, 136, 137, 168), (167, 128, 130, 169), (168, 137, 138, 170), (169, 130, 131, 171), (170, 138, 139, 172), (171, 131, 132, 173), (172, 139, 140, 174), (173, 132, 133, 175), (174, 140, 141, 160), (175, 133, 134, 162), (205, 67, 68, 192), (206, 75, 76, 193), (192, 68, 69, 194), (193, 76, 77, 195), (194, 69, 70, 196), (195, 77, 78, 197), (196, 70, 71, 198), (197, 78, 79, 199), (198, 71, 72, 200), (207, 64, 65, 201), (199, 79, 64, 207), (200, 72, 73, 202), (201, 65, 66, 203), (202, 73, 74, 204), (203, 66, 67, 205), (204, 74, 75, 206), (72, 88, 89, 73), (65, 81, 82, 66), (73, 89, 90, 74), (66, 82, 83, 67), (74, 90, 91, 75), (67, 83, 84, 68), (75, 91, 92, 76), (68, 84, 85, 69), (76, 92, 93, 77), (69, 85, 86, 70), (77, 93, 94, 78), (70, 86, 87, 71), (78, 94, 95, 79), (71, 87, 88, 72), (64, 80, 81, 65), (79, 95, 80, 64), (188, 111, 98, 190), (187, 110, 96, 189), (186, 109, 111, 188), (185, 108, 110, 187), (184, 106, 109, 186), (183, 105, 107, 191), (191, 107, 108, 185), (182, 104, 106, 184), (181, 103, 105, 183), (180, 102, 104, 182), (179, 101, 103, 181), (178, 100, 102, 180), (177, 99, 101, 179), (176, 97, 100, 178), (190, 98, 99, 177), (189, 96, 97, 176), (51, 144, 115, 52), (59, 146, 116, 60), (52, 115, 117, 53), (60, 116, 118, 61), (53, 117, 119, 54), (61, 118, 120, 62), (54, 119, 121, 55), (62, 120, 122, 63), (55, 121, 123, 56), (48, 155, 124, 49), (63, 122, 155, 48), (56, 123, 125, 57), (49, 124, 126, 50), (57, 125, 127, 58), (50, 126, 144, 51), (58, 127, 146, 59), (48, 49, 128, 129), (49, 50, 130, 128), (50, 51, 131, 130), (51, 52, 132, 131), (52, 53, 133, 132), (53, 54, 134, 133), (54, 55, 135, 134), (55, 56, 136, 135), (56, 57, 137, 136), (57, 58, 138, 137), (58, 59, 139, 138), (59, 60, 140, 139), (60, 61, 141, 140), (61, 62, 142, 141), (62, 63, 143, 142), (63, 48, 129, 143), (115, 144, 112, 145), (116, 146, 113, 147), (117, 115, 145, 148), (118, 116, 147, 149), (119, 117, 148, 150), (120, 118, 149, 151), (121, 119, 150, 152), (122, 120, 151, 153), (123, 121, 152, 154), (124, 155, 114, 156), (155, 122, 153, 114), (125, 123, 154, 157), (126, 124, 156, 158), (127, 125, 157, 159), (144, 126, 158, 112), (146, 127, 159, 113), (37, 175, 162, 38), (44, 174, 160, 45), (36, 173, 175, 37), (43, 172, 174, 44), (35, 171, 173, 36), (42, 170, 172, 43), (34, 169, 171, 35), (41, 168, 170, 42), (33, 167, 169, 34), (40, 165, 168, 41), (47, 164, 166, 32), (32, 166, 167, 33), (39, 163, 165, 40), (46, 161, 164, 47), (38, 162, 163, 39), (45, 160, 161, 46), (112, 189, 176, 145), (113, 190, 177, 147), (145, 176, 178, 148), (147, 177, 179, 149), (148, 178, 180, 150), (149, 179, 181, 151), (150, 180, 182, 152), (151, 181, 183, 153), (152, 182, 184, 154), (114, 191, 185, 156), (153, 183, 191, 114), (154, 184, 186, 157), (156, 185, 187, 158), (157, 186, 188, 159), (158, 187, 189, 112), (159, 188, 190, 113), (111, 204, 206, 98), (110, 203, 205, 96), (109, 202, 204, 111), (108, 201, 203, 110), (106, 200, 202, 109), (105, 199, 207, 107), (107, 207, 201, 108), (104, 198, 200, 106), (103, 197, 199, 105), (102, 196, 198, 104), (101, 195, 197, 103), (100, 194, 196, 102), (99, 193, 195, 101), (97, 192, 194, 100), (98, 206, 193, 99), (96, 205, 192, 97)])
me_cylinder_001.polygons.foreach_set('use_smooth', [True] * 192)
me_cylinder_001.materials.append(mat_glass)
me_cylinder_001.use_remesh_preserve_volume = False
me_cylinder_001.use_remesh_preserve_attributes = False
me_cylinder_001.use_mirror_vertex_groups = False
me_cylinder_001.update()
me_cylinder = bpy.data.meshes.new('Cylinder')
me_cylinder.from_pydata([(0.0, 0.3835, 0.0), (0.0, 0.3835, 0.9967), (0.1468, 0.3543, 0.0), (0.1468, 0.3543, 0.9967), (0.2712, 0.2712, 0.0), (0.2712, 0.2712, 0.9967), (0.3543, 0.1468, 0.0), (0.3543, 0.1468, 0.9967), (0.3835, -1.676e-08, 0.0), (0.3835, -1.676e-08, 0.9967), (0.3543, -0.1468, 0.0), (0.3543, -0.1468, 0.9967), (0.2712, -0.2712, 0.0), (0.2712, -0.2712, 0.9967), (0.1468, -0.3543, 0.0), (0.1468, -0.3543, 0.9967), (5.791e-08, -0.3835, 0.0), (5.791e-08, -0.3835, 0.9967), (-0.1468, -0.3543, 0.0), (-0.1468, -0.3543, 0.9967), (-0.2712, -0.2712, 0.0), (-0.2712, -0.2712, 0.9967), (-0.3543, -0.1468, 0.0), (-0.3543, -0.1468, 0.9967), (-0.3835, 4.573e-09, 0.0), (-0.3835, 4.573e-09, 0.9967), (-0.3543, 0.1468, 0.0), (-0.3543, 0.1468, 0.9967), (-0.2712, 0.2712, 0.0), (-0.2712, 0.2712, 0.9967), (-0.1468, 0.3543, 0.0), (-0.1468, 0.3543, 0.9967), (0.09184, 0.2217, 0.9), (0.0, 0.24, 0.9), (0.1697, 0.1697, 0.9), (0.2217, 0.09184, 0.9), (0.24, -1.049e-08, 0.9), (0.2217, -0.09184, 0.9), (0.1697, -0.1697, 0.9), (0.09184, -0.2217, 0.9), (3.624e-08, -0.24, 0.9), (-0.09184, -0.2217, 0.9), (-0.1697, -0.1697, 0.9), (-0.2217, -0.09184, 0.9), (-0.24, 2.862e-09, 0.9), (-0.2217, 0.09184, 0.9), (-0.1697, 0.1697, 0.9), (-0.09184, 0.2217, 0.9), (0.162, 0.3911, 1.234), (0.1371, 0.331, 1.096), (-1.611e-14, 0.3583, 1.096), (0.2533, 0.2533, 1.096), (0.331, 0.1371, 1.096), (0.3583, -1.566e-08, 1.096), (0.331, -0.1371, 1.096), (0.2533, -0.2533, 1.096), (0.1371, -0.331, 1.096), (5.409e-08, -0.3583, 1.096), (-0.1371, -0.331, 1.096), (-0.2533, -0.2533, 1.096), (-0.331, -0.1371, 1.096), (-0.3583, 4.272e-09, 1.096), (-0.331, 0.1371, 1.096), (-0.2533, 0.2533, 1.096), (-0.1371, 0.331, 1.096), (0.1494, 0.3607, 1.359), (-1.903e-14, 0.4233, 1.234), (0.2993, 0.2993, 1.234), (0.3911, 0.162, 1.234), (0.4233, -1.85e-08, 1.234), (0.3911, -0.162, 1.234), (0.2993, -0.2993, 1.234), (0.162, -0.3911, 1.234), (6.391e-08, -0.4233, 1.234), (-0.162, -0.3911, 1.234), (-0.2993, -0.2993, 1.234), (-0.3911, -0.162, 1.234), (-0.4233, 5.048e-09, 1.234), (-0.3911, 0.162, 1.234), (-0.2993, 0.2993, 1.234), (-0.162, 0.3911, 1.234), (0.1494, 0.3607, 1.648), (-3.235e-14, 0.3905, 1.359), (0.2761, 0.2761, 1.359), (0.3607, 0.1494, 1.359), (0.3905, -1.707e-08, 1.359), (0.3607, -0.1494, 1.359), (0.2761, -0.2761, 1.359), (0.1494, -0.3607, 1.359), (5.896e-08, -0.3905, 1.359), (-0.1494, -0.3607, 1.359), (-0.2761, -0.2761, 1.359), (-0.3607, -0.1494, 1.359), (-0.3905, 4.656e-09, 1.359), (-0.3607, 0.1494, 1.359), (-0.2761, 0.2761, 1.359), (-0.1494, 0.3607, 1.359), (-5.475e-14, 0.3905, 1.648), (0.2761, 0.2761, 1.648), (0.3607, 0.1494, 1.648), (0.3905, -1.707e-08, 1.648), (0.3607, -0.1494, 1.648), (0.2761, -0.2761, 1.648), (0.1494, -0.3607, 1.648), (5.896e-08, -0.3905, 1.648), (-0.1494, -0.3607, 1.648), (-0.2761, -0.2761, 1.648), (-0.3607, -0.1494, 1.648), (-0.3905, 4.656e-09, 1.648), (-0.3607, 0.1494, 1.648), (-0.2761, 0.2761, 1.648), (-0.1494, 0.3607, 1.648), (0.07451, 0.1799, 1.658), (-2.73e-14, 0.1947, 1.658), (0.1377, 0.1377, 1.658), (0.1799, 0.07451, 1.658), (0.1947, -8.511e-09, 1.658), (0.1799, -0.07451, 1.658), (0.1377, -0.1377, 1.658), (0.07451, -0.1799, 1.658), (2.94e-08, -0.1947, 1.658), (-0.07451, -0.1799, 1.658), (-0.1377, -0.1377, 1.658), (-0.1799, -0.07451, 1.658), (-0.1947, 2.322e-09, 1.658), (-0.1799, 0.07451, 1.658), (-0.1377, 0.1377, 1.658), (-0.07451, 0.1799, 1.658), (1.512e-08, 7.702e-11, 1.658), (0.0, 0.374, 0.2621), (0.0, 0.373, 0.7348), (0.1427, 0.3446, 0.7348), (0.1431, 0.3455, 0.2621), (0.2637, 0.2637, 0.7348), (0.2644, 0.2644, 0.2621), (0.3446, 0.1427, 0.7348), (0.3455, 0.1431, 0.2621), (0.373, -1.304e-08, 0.7348), (0.374, -1.635e-08, 0.2621), (0.3446, -0.1427, 0.7348), (0.3455, -0.1431, 0.2621), (0.2637, -0.2637, 0.7348), (0.2644, -0.2644, 0.2621), (0.1427, -0.3446, 0.7348), (0.1431, -0.3455, 0.2621), (5.632e-08, -0.373, 0.7348), (5.647e-08, -0.374, 0.2621), (-0.1427, -0.3446, 0.7348), (-0.1431, -0.3455, 0.2621), (-0.2637, -0.2637, 0.7348), (-0.2644, -0.2644, 0.2621), (-0.3446, -0.1427, 0.7348), (-0.3455, -0.1431, 0.2621), (-0.373, 7.713e-09, 0.7348), (-0.374, 4.459e-09, 0.2621), (-0.3446, 0.1427, 0.7348), (-0.3455, 0.1431, 0.2621), (-0.2637, 0.2637, 0.7348), (-0.2644, 0.2644, 0.2621), (-0.1427, 0.3446, 0.7348), (-0.1431, 0.3455, 0.2621), (-0.002005, 0.1673, 0.3872), (-0.002005, 0.1673, 0.6095), (0.06588, 0.1538, 0.6095), (0.06588, 0.1538, 0.3872), (0.1169, 0.1197, 0.6095), (0.1169, 0.1197, 0.3872), (0.1553, 0.06218, 0.6095), (0.1553, 0.06218, 0.3872), (0.1673, 0.002005, 0.6095), (0.1673, 0.002005, 0.3872), (0.1538, -0.06588, 0.6095), (0.1538, -0.06588, 0.3872), (0.1197, -0.1169, 0.6095), (0.1197, -0.1169, 0.3872), (0.06218, -0.1553, 0.6095), (0.06218, -0.1553, 0.3872), (0.002005, -0.1673, 0.6095), (0.002005, -0.1673, 0.3872), (-0.06588, -0.1538, 0.6095), (-0.06588, -0.1538, 0.3872), (-0.1169, -0.1197, 0.6095), (-0.1169, -0.1197, 0.3872), (-0.1553, -0.06218, 0.6095), (-0.1553, -0.06218, 0.3872), (-0.1673, -0.002005, 0.6095), (-0.1673, -0.002005, 0.3872), (-0.1538, 0.06588, 0.6095), (-0.1538, 0.06588, 0.3872), (-0.1197, 0.1169, 0.6095), (-0.1197, 0.1169, 0.3872), (-0.06218, 0.1553, 0.6095), (-0.06218, 0.1553, 0.3872), (0.0, 0.3124, 0.3363), (0.0, 0.3119, 0.6609), (0.1194, 0.2882, 0.6609), (0.1195, 0.2886, 0.3363), (0.2206, 0.2206, 0.6609), (0.2209, 0.2209, 0.3363), (0.2882, 0.1194, 0.6609), (0.2886, 0.1195, 0.3363), (0.3119, -1.198e-08, 0.6609), (0.3124, -1.366e-08, 0.3363), (0.2882, -0.1194, 0.6609), (0.2886, -0.1195, 0.3363), (0.2206, -0.2206, 0.6609), (0.2209, -0.2209, 0.3363), (0.1194, -0.2882, 0.6609), (0.1195, -0.2886, 0.3363), (4.71e-08, -0.3119, 0.6609), (4.717e-08, -0.3124, 0.3363), (-0.1194, -0.2882, 0.6609), (-0.1195, -0.2886, 0.3363), (-0.2206, -0.2206, 0.6609), (-0.2209, -0.2209, 0.3363), (-0.2882, -0.1194, 0.6609), (-0.2886, -0.1195, 0.3363), (-0.3119, 5.376e-09, 0.6609), (-0.3124, 3.725e-09, 0.3363), (-0.2882, 0.1194, 0.6609), (-0.2886, 0.1195, 0.3363), (-0.2206, 0.2206, 0.6609), (-0.2209, 0.2209, 0.3363), (-0.1194, 0.2882, 0.6609), (-0.1195, 0.2886, 0.3363), (0.0, 0.283, 0.4984), (0.1083, 0.2614, 0.4984), (0.2001, 0.2001, 0.4984), (0.2614, 0.1083, 0.4984), (0.283, -1.415e-08, 0.4984), (0.2614, -0.1083, 0.4984), (0.2001, -0.2001, 0.4984), (0.1083, -0.2614, 0.4984), (4.273e-08, -0.283, 0.4984), (-0.1083, -0.2614, 0.4984), (-0.2001, -0.2001, 0.4984), (-0.2614, -0.1083, 0.4984), (-0.283, 1.593e-09, 0.4984), (-0.2614, 0.1083, 0.4984), (-0.2001, 0.2001, 0.4984), (-0.1083, 0.2614, 0.4984), (0.0009491, 0.1572, 0.4984), (0.05927, 0.1456, 0.4984), (0.1118, 0.1105, 0.4984), (0.1449, 0.06103, 0.4984), (0.1572, -0.0009491, 0.4984), (0.1456, -0.05927, 0.4984), (0.1105, -0.1118, 0.4984), (0.06103, -0.1449, 0.4984), (-0.0009491, -0.1572, 0.4984), (-0.05927, -0.1456, 0.4984), (-0.1118, -0.1105, 0.4984), (-0.1449, -0.06103, 0.4984), (-0.1572, 0.0009491, 0.4984), (-0.1456, 0.05927, 0.4984), (-0.1105, 0.1118, 0.4984), (-0.06103, 0.1449, 0.4984), (3.492e-08, 1.118e-08, 0.0)], [], [(130, 1, 3, 131), (131, 3, 5, 133), (133, 5, 7, 135), (135, 7, 9, 137), (137, 9, 11, 139), (139, 11, 13, 141), (141, 13, 15, 143), (143, 15, 17, 145), (145, 17, 19, 147), (147, 19, 21, 149), (149, 21, 23, 151), (151, 23, 25, 153), (153, 25, 27, 155), (155, 27, 29, 157), (13, 11, 37, 38), (157, 29, 31, 159), (159, 31, 1, 130), (26, 28, 257), (32, 33, 50, 49), (23, 21, 42, 43), (1, 31, 47, 33), (9, 7, 35, 36), (19, 17, 40, 41), (29, 27, 45, 46), (5, 3, 32, 34), (15, 13, 38, 39), (25, 23, 43, 44), (11, 9, 36, 37), (21, 19, 41, 42), (31, 29, 46, 47), (7, 5, 34, 35), (17, 15, 39, 40), (3, 1, 33, 32), (27, 25, 44, 45), (40, 39, 56, 57), (47, 46, 63, 64), (39, 38, 55, 56), (46, 45, 62, 63), (38, 37, 54, 55), (45, 44, 61, 62), (37, 36, 53, 54), (44, 43, 60, 61), (36, 35, 52, 53), (43, 42, 59, 60), (35, 34, 51, 52), (42, 41, 58, 59), (34, 32, 49, 51), (41, 40, 57, 58), (33, 47, 64, 50), (61, 60, 76, 77), (53, 52, 68, 69), (60, 59, 75, 76), (52, 51, 67, 68), (59, 58, 74, 75), (51, 49, 48, 67), (58, 57, 73, 74), (50, 64, 80, 66), (49, 50, 66, 48), (57, 56, 72, 73), (64, 63, 79, 80), (56, 55, 71, 72), (63, 62, 78, 79), (55, 54, 70, 71), (62, 61, 77, 78), (54, 53, 69, 70), (67, 48, 65, 83), (74, 73, 89, 90), (66, 80, 96, 82), (48, 66, 82, 65), (73, 72, 88, 89), (80, 79, 95, 96), (72, 71, 87, 88), (79, 78, 94, 95), (71, 70, 86, 87), (78, 77, 93, 94), (70, 69, 85, 86), (77, 76, 92, 93), (69, 68, 84, 85), (76, 75, 91, 92), (68, 67, 83, 84), (75, 74, 90, 91), (88, 87, 102, 103), (95, 94, 109, 110), (87, 86, 101, 102), (94, 93, 108, 109), (86, 85, 100, 101), (93, 92, 107, 108), (85, 84, 99, 100), (92, 91, 106, 107), (84, 83, 98, 99), (91, 90, 105, 106), (83, 65, 81, 98), (90, 89, 104, 105), (82, 96, 111, 97), (65, 82, 97, 81), (89, 88, 103, 104), (96, 95, 110, 111), (109, 108, 124, 125), (101, 100, 116, 117), (108, 107, 123, 124), (100, 99, 115, 116), (107, 106, 122, 123), (99, 98, 114, 115), (106, 105, 121, 122), (98, 81, 112, 114), (105, 104, 120, 121), (97, 111, 127, 113), (81, 97, 113, 112), (104, 103, 119, 120), (111, 110, 126, 127), (103, 102, 118, 119), (110, 109, 125, 126), (102, 101, 117, 118), (115, 114, 128), (122, 121, 128), (114, 112, 128), (121, 120, 128), (113, 127, 128), (112, 113, 128), (120, 119, 128), (127, 126, 128), (119, 118, 128), (126, 125, 128), (118, 117, 128), (125, 124, 128), (117, 116, 128), (124, 123, 128), (116, 115, 128), (123, 122, 128), (30, 160, 129, 0), (223, 159, 130, 194), (28, 158, 160, 30), (221, 157, 159, 223), (26, 156, 158, 28), (219, 155, 157, 221), (24, 154, 156, 26), (217, 153, 155, 219), (22, 152, 154, 24), (215, 151, 153, 217), (20, 150, 152, 22), (213, 149, 151, 215), (18, 148, 150, 20), (211, 147, 149, 213), (16, 146, 148, 18), (209, 145, 147, 211), (14, 144, 146, 16), (207, 143, 145, 209), (12, 142, 144, 14), (205, 141, 143, 207), (10, 140, 142, 12), (203, 139, 141, 205), (8, 138, 140, 10), (201, 137, 139, 203), (6, 136, 138, 8), (199, 135, 137, 201), (4, 134, 136, 6), (197, 133, 135, 199), (2, 132, 134, 4), (195, 131, 133, 197), (0, 129, 132, 2), (194, 130, 131, 195), (129, 193, 196, 132), (225, 194, 195, 226), (132, 196, 198, 134), (242, 163, 165, 243), (134, 198, 200, 136), (227, 197, 199, 228), (136, 200, 202, 138), (244, 167, 169, 245), (138, 202, 204, 140), (229, 201, 203, 230), (140, 204, 206, 142), (246, 171, 173, 247), (142, 206, 208, 144), (231, 205, 207, 232), (144, 208, 210, 146), (248, 175, 177, 249), (146, 210, 212, 148), (233, 209, 211, 234), (148, 212, 214, 150), (250, 179, 181, 251), (150, 214, 216, 152), (235, 213, 215, 236), (152, 216, 218, 154), (252, 183, 185, 253), (154, 218, 220, 156), (237, 217, 219, 238), (156, 220, 222, 158), (254, 187, 189, 255), (158, 222, 224, 160), (239, 221, 223, 240), (160, 224, 193, 129), (256, 191, 162, 241), (241, 162, 194, 225), (242, 164, 196, 226), (243, 165, 197, 227), (244, 168, 200, 228), (245, 169, 201, 229), (246, 172, 204, 230), (247, 173, 205, 231), (248, 176, 208, 232), (249, 177, 209, 233), (250, 180, 212, 234), (251, 181, 213, 235), (252, 184, 216, 236), (253, 185, 217, 237), (254, 188, 220, 238), (255, 189, 221, 239), (256, 192, 224, 240), (164, 166, 198, 196), (165, 163, 195, 197), (168, 170, 202, 200), (169, 167, 199, 201), (172, 174, 206, 204), (173, 171, 203, 205), (176, 178, 210, 208), (177, 175, 207, 209), (180, 182, 214, 212), (181, 179, 211, 213), (184, 186, 218, 216), (185, 183, 215, 217), (188, 190, 222, 220), (189, 187, 219, 221), (192, 161, 193, 224), (162, 191, 223, 194), (191, 256, 240, 223), (190, 255, 239, 222), (187, 254, 238, 219), (186, 253, 237, 218), (183, 252, 236, 215), (182, 251, 235, 214), (179, 250, 234, 211), (178, 249, 233, 210), (175, 248, 232, 207), (174, 247, 231, 206), (171, 246, 230, 203), (170, 245, 229, 202), (167, 244, 228, 199), (166, 243, 227, 198), (163, 242, 226, 195), (161, 241, 225, 193), (192, 256, 241, 161), (222, 239, 240, 224), (188, 254, 255, 190), (218, 237, 238, 220), (184, 252, 253, 186), (214, 235, 236, 216), (180, 250, 251, 182), (210, 233, 234, 212), (176, 248, 249, 178), (206, 231, 232, 208), (172, 246, 247, 174), (202, 229, 230, 204), (168, 244, 245, 170), (198, 227, 228, 200), (164, 242, 243, 166), (193, 225, 226, 196), (2, 4, 257), (12, 14, 257), (22, 24, 257), (8, 10, 257), (18, 20, 257), (28, 30, 257), (4, 6, 257), (14, 16, 257), (0, 2, 257), (24, 26, 257), (10, 12, 257), (20, 22, 257), (30, 0, 257), (6, 8, 257), (16, 18, 257)])
me_cylinder.polygons.foreach_set('use_smooth', [True] * 272)
me_cylinder.polygons.foreach_set('material_index', [0, 0, 0, 0, 0, 0, 0, 0, 0, 0, 0, 0, 0, 0, 0, 0, 0, 0, 0, 0, 0, 0, 0, 0, 0, 0, 0, 0, 0, 0, 0, 0, 0, 0, 0, 0, 0, 0, 0, 0, 0, 0, 0, 0, 0, 0, 0, 0, 0, 0, 0, 0, 0, 0, 0, 0, 0, 0, 0, 0, 0, 0, 0, 0, 0, 0, 0, 0, 0, 0, 0, 0, 0, 0, 0, 0, 0, 0, 0, 0, 0, 0, 0, 0, 0, 0, 0, 0, 0, 0, 0, 0, 0, 0, 0, 0, 0, 1, 1, 1, 1, 1, 1, 1, 1, 1, 1, 1, 1, 1, 1, 1, 1, 1, 1, 1, 1, 1, 1, 1, 1, 1, 1, 1, 1, 1, 1, 1, 1, 0, 0, 0, 0, 0, 0, 0, 0, 0, 0, 0, 0, 0, 0, 0, 0, 0, 0, 0, 0, 0, 0, 0, 0, 0, 0, 0, 0, 0, 0, 0, 0, 0, 0, 0, 0, 0, 0, 0, 0, 0, 0, 0, 0, 0, 0, 0, 0, 0, 0, 0, 0, 0, 0, 0, 0, 0, 0, 0, 0, 0, 0, 0, 0, 0, 0, 0, 0, 0, 0, 0, 0, 0, 0, 0, 0, 0, 0, 0, 0, 0, 0, 0, 0, 0, 0, 0, 0, 0, 0, 0, 0, 0, 0, 0, 0, 0, 0, 0, 0, 0, 0, 0, 0, 0, 0, 0, 0, 0, 0, 0, 0, 0, 0, 0, 0, 0, 0, 0, 0, 0, 0, 0, 0, 0, 0, 0, 0, 0, 0, 0, 0, 0, 0, 0, 0, 0, 0, 0, 0, 0, 0, 0])
_k = {(0, 2): 1.0, (2, 4): 1.0, (4, 6): 1.0, (6, 8): 1.0, (8, 10): 1.0, (10, 12): 1.0, (12, 14): 1.0, (14, 16): 1.0, (16, 18): 1.0, (18, 20): 1.0, (20, 22): 1.0, (22, 24): 1.0, (24, 26): 1.0, (26, 28): 1.0, (28, 30): 1.0, (0, 30): 1.0}
me_cylinder.attributes.new('crease_edge', 'FLOAT', 'EDGE').data.foreach_set('value', [_k.get((min(e.vertices), max(e.vertices)), 0.0) for e in me_cylinder.edges])
me_cylinder.materials.append(mat_brass)
me_cylinder.materials.append(mat_glass)
me_cylinder.use_remesh_preserve_volume = False
me_cylinder.use_remesh_preserve_attributes = False
me_cylinder.use_mirror_vertex_groups = False
me_cylinder.update()
me_plane_001 = bpy.data.meshes.new('Plane.001')
me_plane_001.from_pydata([(-2.0, -2.0, 0.0), (2.0, -2.0, 0.0), (-2.0, 2.0, 0.0), (2.0, 2.0, 0.0), (-1.864, 1.864, 0.0), (-1.864, -1.864, 0.0), (1.864, -1.864, 0.0), (1.864, 1.864, 0.0)], [], [(5, 4, 2, 0), (6, 5, 0, 1), (7, 6, 1, 3), (4, 7, 3, 2)])
me_plane_001.materials.append(mat_guide)
me_plane_001.use_remesh_preserve_volume = False
me_plane_001.use_remesh_preserve_attributes = False
me_plane_001.use_mirror_vertex_groups = False
me_plane_001.update()
me_cube_001 = bpy.data.meshes.new('Cube.001')
me_cube_001.from_pydata([(-2.0, -2.0, 0.0), (-2.0, -2.0, 1.633), (-2.0, 2.0, 0.0), (-2.0, 2.0, 1.633), (2.0, -2.0, 0.0), (2.0, -2.0, 1.633), (2.0, 2.0, 0.0), (2.0, 2.0, 1.633)], [], [(0, 1, 3, 2), (2, 3, 7, 6), (6, 7, 5, 4), (4, 5, 1, 0), (2, 6, 4, 0), (7, 3, 1, 5)])
me_cube_001.use_remesh_preserve_volume = False
me_cube_001.use_remesh_preserve_attributes = False
me_cube_001.use_mirror_vertex_groups = False
me_cube_001.update()

# ---- objects
ob_cylinder_003 = bpy.data.objects.new('Cylinder.003', me_cylinder_004)
ob_cylinder_002 = bpy.data.objects.new('Cylinder.002', me_cylinder_002)
ob_cylinder_001 = bpy.data.objects.new('Cylinder.001', me_cylinder_001)
ob_cylinder = bpy.data.objects.new('Cylinder', me_cylinder)
ob_rig = bpy.data.objects.new('Rig', None)
ob_verticaljoint = bpy.data.objects.new('VerticalJoint', None)
ob_lightdome = bpy.data.objects.new('LightDome', light_lightdome)
ob_fillerlight = bpy.data.objects.new('FillerLight', light_fillerlight)
ob_mainlight = bpy.data.objects.new('Mainlight', light_mainlight)
ob_camera = bpy.data.objects.new('Camera', cam_camera)
ob_plane_001 = bpy.data.objects.new('Plane.001', me_plane_001)
ob_cube_001 = bpy.data.objects.new('Cube.001', me_cube_001)

# ---- transforms, parenting, visibility, modifiers, constraints
ob_cylinder_003.location = (0.0, 0.0, 0.0)
ob_cylinder_003.lineart.crease_threshold = 0.0
ob_cylinder_002.location = (0.0, 0.0, 0.1666)
ob_cylinder_002.scale = (1.59, 1.59, 1.59)
ob_cylinder_002.lineart.crease_threshold = 0.0
ob_cylinder_001.location = (0.0, 0.0, 0.2436)
ob_cylinder_001.scale = (1.65, 1.65, 1.59)
ob_cylinder_001.lineart.crease_threshold = 0.0
ob_cylinder.location = (0.0, 0.0, 0.0)
ob_cylinder.scale = (1.483, 1.483, 1.0)
ob_cylinder.lineart.crease_threshold = 0.0
_m = ob_cylinder.modifiers.new('Subsurf', 'SUBSURF')
_m.uv_smooth = 'PRESERVE_CORNERS'
_m.quality = 2
_m.show_only_control_edges = False
ob_rig.location = (0.0, 0.0, 0.0)
ob_rig.rotation_mode = 'YXZ'
ob_rig.rotation_euler = (0.0, 0.0, -0.7854)
ob_rig.empty_image_offset = (0.0, 0.0)
ob_rig.hide_viewport = True
ob_rig.hide_select = True
ob_rig.lineart.crease_threshold = 0.0
ob_verticaljoint.parent = ob_rig
ob_verticaljoint.location = (0.0, 0.0, 0.0)
ob_verticaljoint.empty_image_offset = (0.0, 0.0)
ob_verticaljoint.hide_viewport = True
ob_verticaljoint.hide_select = True
ob_verticaljoint.lineart.crease_threshold = 0.0
ob_lightdome.parent = ob_verticaljoint
ob_lightdome.location = (0.0, 0.0, 0.0)
ob_lightdome.hide_select = True
ob_lightdome.lineart.crease_threshold = 0.0
ob_fillerlight.parent = ob_verticaljoint
ob_fillerlight.location = (0.0, 0.0, 0.0)
ob_fillerlight.rotation_euler = (0.0, -1.265, 2.007)
ob_fillerlight.hide_select = True
ob_fillerlight.lineart.crease_threshold = 0.0
ob_mainlight.parent = ob_verticaljoint
ob_mainlight.location = (0.0, 0.0, 0.0)
ob_mainlight.rotation_euler = (1.178, 0.0, 1.571)
ob_mainlight.hide_select = True
ob_mainlight.lineart.crease_threshold = 0.0
ob_camera.parent = ob_verticaljoint
ob_camera.location = (0.0, -241.9, 139.7)
ob_camera.rotation_euler = (1.047, 0.0, 0.0)
ob_camera.hide_select = True
ob_camera.lineart.crease_threshold = 0.0
ob_plane_001.location = (0.0, 0.0, 0.0)
ob_plane_001.scale = (0.5, 0.5, 0.5)
ob_plane_001.hide_render = True
ob_plane_001.lineart.crease_threshold = 0.0
ob_cube_001.location = (0.0, 0.0, 0.0)
ob_cube_001.scale = (1.0, 1.0, 0.5)
ob_cube_001.hide_render = True
ob_cube_001.display_type = 'WIRE'
ob_cube_001.lineart.crease_threshold = 0.0
_m = ob_cube_001.modifiers.new('Array', 'ARRAY')
_m.count = 5
_m.constant_offset_displace = (0.0, 0.0, 0.0)
_m.relative_offset_displace = (0.0, 0.0, 1.0)

# ---- collection membership
col_collection_1.objects.link(ob_cylinder_003)
col_collection_1.objects.link(ob_cylinder_002)
col_collection_1.objects.link(ob_cylinder_001)
col_collection_1.objects.link(ob_cylinder)
col_collection_1.objects.link(ob_rig)
col_collection_1.objects.link(ob_verticaljoint)
col_collection_1.objects.link(ob_lightdome)
col_collection_1.objects.link(ob_fillerlight)
col_collection_1.objects.link(ob_mainlight)
col_collection_1.objects.link(ob_camera)
col_collection_1.objects.link(ob_plane_001)
col_collection_1.objects.link(ob_cube_001)
def _layer_coll(name, lc=None):
    lc = lc or bpy.context.view_layer.layer_collection
    for c in lc.children:
        if c.name == name: return c
        r = _layer_coll(name, c)
        if r: return r
_layer_coll('Collection 1').holdout = True

# ---- scene / render settings (as saved in the file)
scene.camera = ob_camera
scene.frame_start = 1; scene.frame_end = 250; scene.frame_set(0)
scene.render.engine = 'BLENDER_EEVEE_NEXT'
scene.render.image_settings.compression = 0
scene.render.resolution_x = 96
scene.render.resolution_y = 96
scene.render.dither_intensity = 0.0
scene.render.film_transparent = True
scene.cycles.use_denoising = False
scene.cycles.samples = 128
scene.cycles.sampling_pattern = 'TABULATED_SOBOL'
scene.cycles.use_adaptive_sampling = False
scene.cycles.use_light_tree = False
scene.cycles.blur_glossy = 0.0
scene.cycles.sample_clamp_indirect = 0.0
scene.view_settings.view_transform = 'Standard'
bpy.context.view_layer.update()
